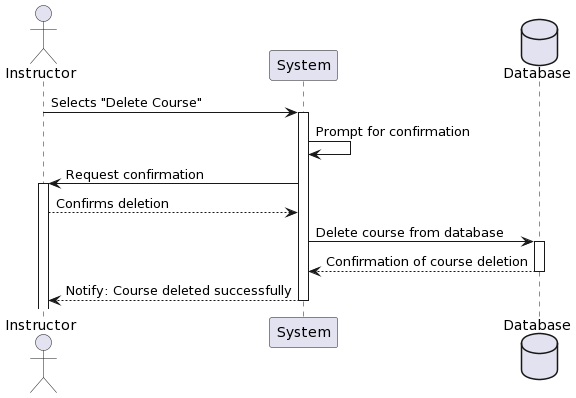

The diagram above was rendered by PlantUML. Its source (embedded in the PNG):
@startuml
actor Instructor as Instructor
participant "System" as System
database Database as DB

Instructor -> System: Selects "Delete Course"
activate System

System -> System: Prompt for confirmation
System -> Instructor: Request confirmation
activate Instructor

Instructor --> System: Confirms deletion
System -> DB: Delete course from database
activate DB
DB --> System: Confirmation of course deletion
deactivate DB

System --> Instructor: Notify: Course deleted successfully

deactivate System
@enduml